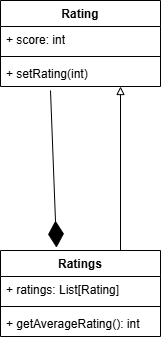

The diagram above was exported from draw.io. Its source (the exported page's mxGraphModel, read from the mxfile embedded in the PNG):
<mxGraphModel dx="1304" dy="1802" grid="1" gridSize="10" guides="1" tooltips="1" connect="1" arrows="1" fold="1" page="1" pageScale="1" pageWidth="850" pageHeight="1100" math="0" shadow="0">
  <root>
    <mxCell id="0" />
    <mxCell id="1" parent="0" />
    <mxCell id="h4A3XV72mcXrWMhOhzdI-36" value="Rating" style="swimlane;fontStyle=1;align=center;verticalAlign=top;childLayout=stackLayout;horizontal=1;startSize=26;horizontalStack=0;resizeParent=1;resizeParentMax=0;resizeLast=0;collapsible=1;marginBottom=0;whiteSpace=wrap;html=1;" vertex="1" parent="1">
      <mxGeometry x="830" y="-390" width="160" height="86" as="geometry" />
    </mxCell>
    <mxCell id="h4A3XV72mcXrWMhOhzdI-37" value="+ score: int" style="text;strokeColor=none;fillColor=none;align=left;verticalAlign=top;spacingLeft=4;spacingRight=4;overflow=hidden;rotatable=0;points=[[0,0.5],[1,0.5]];portConstraint=eastwest;whiteSpace=wrap;html=1;" vertex="1" parent="h4A3XV72mcXrWMhOhzdI-36">
      <mxGeometry y="26" width="160" height="26" as="geometry" />
    </mxCell>
    <mxCell id="h4A3XV72mcXrWMhOhzdI-38" value="" style="line;strokeWidth=1;fillColor=none;align=left;verticalAlign=middle;spacingTop=-1;spacingLeft=3;spacingRight=3;rotatable=0;labelPosition=right;points=[];portConstraint=eastwest;strokeColor=inherit;" vertex="1" parent="h4A3XV72mcXrWMhOhzdI-36">
      <mxGeometry y="52" width="160" height="8" as="geometry" />
    </mxCell>
    <mxCell id="h4A3XV72mcXrWMhOhzdI-45" value="+ setRating(int)" style="text;strokeColor=none;fillColor=none;align=left;verticalAlign=top;spacingLeft=4;spacingRight=4;overflow=hidden;rotatable=0;points=[[0,0.5],[1,0.5]];portConstraint=eastwest;whiteSpace=wrap;html=1;" vertex="1" parent="h4A3XV72mcXrWMhOhzdI-36">
      <mxGeometry y="60" width="160" height="26" as="geometry" />
    </mxCell>
    <mxCell id="h4A3XV72mcXrWMhOhzdI-39" value="Ratings" style="swimlane;fontStyle=1;align=center;verticalAlign=top;childLayout=stackLayout;horizontal=1;startSize=26;horizontalStack=0;resizeParent=1;resizeParentMax=0;resizeLast=0;collapsible=1;marginBottom=0;whiteSpace=wrap;html=1;" vertex="1" parent="1">
      <mxGeometry x="830" y="-140" width="160" height="86" as="geometry" />
    </mxCell>
    <mxCell id="h4A3XV72mcXrWMhOhzdI-40" value="+ ratings: List[Rating]" style="text;strokeColor=none;fillColor=none;align=left;verticalAlign=top;spacingLeft=4;spacingRight=4;overflow=hidden;rotatable=0;points=[[0,0.5],[1,0.5]];portConstraint=eastwest;whiteSpace=wrap;html=1;" vertex="1" parent="h4A3XV72mcXrWMhOhzdI-39">
      <mxGeometry y="26" width="160" height="26" as="geometry" />
    </mxCell>
    <mxCell id="h4A3XV72mcXrWMhOhzdI-41" value="" style="line;strokeWidth=1;fillColor=none;align=left;verticalAlign=middle;spacingTop=-1;spacingLeft=3;spacingRight=3;rotatable=0;labelPosition=right;points=[];portConstraint=eastwest;strokeColor=inherit;" vertex="1" parent="h4A3XV72mcXrWMhOhzdI-39">
      <mxGeometry y="52" width="160" height="8" as="geometry" />
    </mxCell>
    <mxCell id="h4A3XV72mcXrWMhOhzdI-42" value="+ getAverageRating(): int" style="text;strokeColor=none;fillColor=none;align=left;verticalAlign=top;spacingLeft=4;spacingRight=4;overflow=hidden;rotatable=0;points=[[0,0.5],[1,0.5]];portConstraint=eastwest;whiteSpace=wrap;html=1;" vertex="1" parent="h4A3XV72mcXrWMhOhzdI-39">
      <mxGeometry y="60" width="160" height="26" as="geometry" />
    </mxCell>
    <mxCell id="h4A3XV72mcXrWMhOhzdI-44" value="" style="endArrow=block;html=1;rounded=0;exitX=0.75;exitY=0;exitDx=0;exitDy=0;entryX=0.75;entryY=1;entryDx=0;entryDy=0;endFill=0;" edge="1" parent="1" source="h4A3XV72mcXrWMhOhzdI-39" target="h4A3XV72mcXrWMhOhzdI-36">
      <mxGeometry width="50" height="50" relative="1" as="geometry">
        <mxPoint x="810" y="-180" as="sourcePoint" />
        <mxPoint x="950" y="-320" as="targetPoint" />
      </mxGeometry>
    </mxCell>
    <mxCell id="h4A3XV72mcXrWMhOhzdI-46" value="" style="endArrow=diamondThin;endFill=1;endSize=24;html=1;rounded=0;entryX=0.35;entryY=-0.034;entryDx=0;entryDy=0;entryPerimeter=0;" edge="1" parent="1" target="h4A3XV72mcXrWMhOhzdI-39">
      <mxGeometry width="160" relative="1" as="geometry">
        <mxPoint x="880" y="-300" as="sourcePoint" />
        <mxPoint x="910" y="-200" as="targetPoint" />
      </mxGeometry>
    </mxCell>
  </root>
</mxGraphModel>